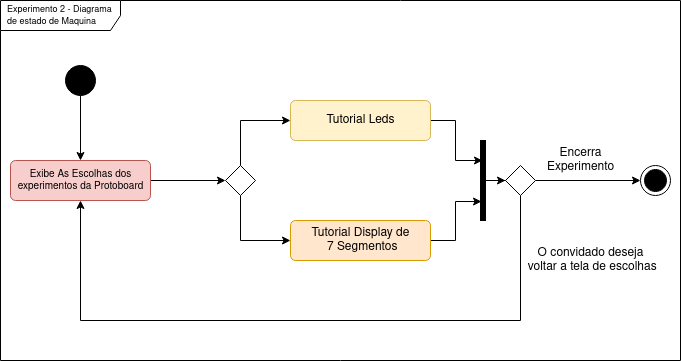

The diagram above was exported from draw.io. Its source (the exported page's mxGraphModel, read from the mxfile embedded in the PNG):
<mxGraphModel dx="1064" dy="483" grid="1" gridSize="10" guides="1" tooltips="1" connect="1" arrows="1" fold="1" page="1" pageScale="1" pageWidth="827" pageHeight="1169" math="0" shadow="0">
  <root>
    <mxCell id="0" />
    <mxCell id="1" parent="0" />
    <mxCell id="SbJ_VwdrtKt6tagPgLvN-1" value="&lt;font style=&quot;font-size: 9px;&quot;&gt;Experimento 2 - Diagrama de estado de Maquina&lt;/font&gt;" style="shape=umlFrame;whiteSpace=wrap;html=1;width=120;height=30;boundedLbl=1;verticalAlign=middle;align=left;spacingLeft=5;fontSize=10;" parent="1" vertex="1">
      <mxGeometry x="40" width="680" height="360" as="geometry" />
    </mxCell>
    <mxCell id="Q0aeLjcxdHIFWYGJGHpQ-4" style="edgeStyle=orthogonalEdgeStyle;rounded=0;orthogonalLoop=1;jettySize=auto;html=1;fontSize=9;" parent="1" source="Q0aeLjcxdHIFWYGJGHpQ-1" target="Q0aeLjcxdHIFWYGJGHpQ-3" edge="1">
      <mxGeometry relative="1" as="geometry" />
    </mxCell>
    <mxCell id="Q0aeLjcxdHIFWYGJGHpQ-1" value="" style="ellipse;fillColor=strokeColor;fontSize=9;" parent="1" vertex="1">
      <mxGeometry x="105" y="65" width="30" height="30" as="geometry" />
    </mxCell>
    <mxCell id="Q0aeLjcxdHIFWYGJGHpQ-19" style="edgeStyle=orthogonalEdgeStyle;rounded=0;orthogonalLoop=1;jettySize=auto;html=1;entryX=0.4;entryY=0.25;entryDx=0;entryDy=0;entryPerimeter=0;fontSize=9;" parent="1" source="Q0aeLjcxdHIFWYGJGHpQ-2" target="Q0aeLjcxdHIFWYGJGHpQ-17" edge="1">
      <mxGeometry relative="1" as="geometry" />
    </mxCell>
    <mxCell id="Q0aeLjcxdHIFWYGJGHpQ-2" value="&lt;font style=&quot;font-size: 12px;&quot;&gt;Tutorial Leds&lt;/font&gt;" style="html=1;align=center;verticalAlign=middle;rounded=1;absoluteArcSize=1;arcSize=10;dashed=0;fontSize=9;fillColor=#fff2cc;strokeColor=#d6b656;" parent="1" vertex="1">
      <mxGeometry x="330" y="100" width="140" height="40" as="geometry" />
    </mxCell>
    <mxCell id="Q0aeLjcxdHIFWYGJGHpQ-9" style="edgeStyle=orthogonalEdgeStyle;rounded=0;orthogonalLoop=1;jettySize=auto;html=1;fontSize=9;" parent="1" source="Q0aeLjcxdHIFWYGJGHpQ-3" target="Q0aeLjcxdHIFWYGJGHpQ-7" edge="1">
      <mxGeometry relative="1" as="geometry" />
    </mxCell>
    <mxCell id="Q0aeLjcxdHIFWYGJGHpQ-3" value="&lt;div style=&quot;font-size: 10px;&quot;&gt;&lt;font style=&quot;font-size: 10px;&quot;&gt;Exibe As Escolhas dos &lt;br&gt;&lt;/font&gt;&lt;/div&gt;&lt;div style=&quot;font-size: 10px;&quot;&gt;&lt;font style=&quot;font-size: 10px;&quot;&gt;experimentos da Protoboard&lt;/font&gt;&lt;/div&gt;" style="html=1;align=center;verticalAlign=middle;rounded=1;absoluteArcSize=1;arcSize=10;dashed=0;fontSize=9;fillColor=#f8cecc;strokeColor=#b85450;" parent="1" vertex="1">
      <mxGeometry x="50" y="160" width="140" height="40" as="geometry" />
    </mxCell>
    <mxCell id="Q0aeLjcxdHIFWYGJGHpQ-20" style="edgeStyle=orthogonalEdgeStyle;rounded=0;orthogonalLoop=1;jettySize=auto;html=1;entryX=0.2;entryY=0.763;entryDx=0;entryDy=0;entryPerimeter=0;fontSize=9;" parent="1" source="Q0aeLjcxdHIFWYGJGHpQ-6" target="Q0aeLjcxdHIFWYGJGHpQ-17" edge="1">
      <mxGeometry relative="1" as="geometry" />
    </mxCell>
    <mxCell id="Q0aeLjcxdHIFWYGJGHpQ-6" value="&lt;div style=&quot;font-size: 12px;&quot;&gt;&lt;font style=&quot;font-size: 12px;&quot;&gt;Tutorial Display de&lt;/font&gt;&lt;/div&gt;&lt;div style=&quot;font-size: 12px;&quot;&gt;&lt;font style=&quot;font-size: 12px;&quot;&gt;&amp;nbsp;7 Segmentos&lt;/font&gt;&lt;/div&gt;" style="html=1;align=center;verticalAlign=middle;rounded=1;absoluteArcSize=1;arcSize=10;dashed=0;fontSize=9;fillColor=#ffe6cc;strokeColor=#d79b00;" parent="1" vertex="1">
      <mxGeometry x="330" y="220" width="140" height="40" as="geometry" />
    </mxCell>
    <mxCell id="Q0aeLjcxdHIFWYGJGHpQ-10" style="edgeStyle=orthogonalEdgeStyle;rounded=0;orthogonalLoop=1;jettySize=auto;html=1;fontSize=9;" parent="1" source="Q0aeLjcxdHIFWYGJGHpQ-7" target="Q0aeLjcxdHIFWYGJGHpQ-2" edge="1">
      <mxGeometry relative="1" as="geometry">
        <Array as="points">
          <mxPoint x="280" y="120" />
        </Array>
      </mxGeometry>
    </mxCell>
    <mxCell id="Q0aeLjcxdHIFWYGJGHpQ-11" style="edgeStyle=orthogonalEdgeStyle;rounded=0;orthogonalLoop=1;jettySize=auto;html=1;fontSize=9;" parent="1" source="Q0aeLjcxdHIFWYGJGHpQ-7" target="Q0aeLjcxdHIFWYGJGHpQ-6" edge="1">
      <mxGeometry relative="1" as="geometry">
        <Array as="points">
          <mxPoint x="280" y="240" />
        </Array>
      </mxGeometry>
    </mxCell>
    <mxCell id="Q0aeLjcxdHIFWYGJGHpQ-7" value="" style="rhombus;fontSize=9;" parent="1" vertex="1">
      <mxGeometry x="265" y="165" width="30" height="30" as="geometry" />
    </mxCell>
    <mxCell id="Q0aeLjcxdHIFWYGJGHpQ-16" value="" style="edgeStyle=orthogonalEdgeStyle;rounded=0;orthogonalLoop=1;jettySize=auto;html=1;fontSize=9;" parent="1" source="Q0aeLjcxdHIFWYGJGHpQ-12" target="Q0aeLjcxdHIFWYGJGHpQ-23" edge="1">
      <mxGeometry x="0.0476" y="20" relative="1" as="geometry">
        <mxPoint x="680" y="180" as="targetPoint" />
        <mxPoint as="offset" />
      </mxGeometry>
    </mxCell>
    <mxCell id="Q0aeLjcxdHIFWYGJGHpQ-22" style="edgeStyle=orthogonalEdgeStyle;rounded=0;orthogonalLoop=1;jettySize=auto;html=1;fontSize=9;" parent="1" source="Q0aeLjcxdHIFWYGJGHpQ-12" target="Q0aeLjcxdHIFWYGJGHpQ-3" edge="1">
      <mxGeometry relative="1" as="geometry">
        <Array as="points">
          <mxPoint x="560" y="320" />
          <mxPoint x="120" y="320" />
        </Array>
      </mxGeometry>
    </mxCell>
    <mxCell id="Q0aeLjcxdHIFWYGJGHpQ-12" value="" style="rhombus;fontSize=9;" parent="1" vertex="1">
      <mxGeometry x="545" y="165" width="30" height="30" as="geometry" />
    </mxCell>
    <mxCell id="Q0aeLjcxdHIFWYGJGHpQ-21" style="edgeStyle=orthogonalEdgeStyle;rounded=0;orthogonalLoop=1;jettySize=auto;html=1;fontSize=9;" parent="1" source="Q0aeLjcxdHIFWYGJGHpQ-17" target="Q0aeLjcxdHIFWYGJGHpQ-12" edge="1">
      <mxGeometry relative="1" as="geometry" />
    </mxCell>
    <mxCell id="Q0aeLjcxdHIFWYGJGHpQ-17" value="" style="html=1;points=[];perimeter=orthogonalPerimeter;fillColor=strokeColor;fontSize=9;" parent="1" vertex="1">
      <mxGeometry x="520" y="140" width="5" height="80" as="geometry" />
    </mxCell>
    <mxCell id="Q0aeLjcxdHIFWYGJGHpQ-23" value="" style="ellipse;html=1;shape=endState;fillColor=strokeColor;fontSize=9;" parent="1" vertex="1">
      <mxGeometry x="680" y="165" width="30" height="30" as="geometry" />
    </mxCell>
    <mxCell id="Q0aeLjcxdHIFWYGJGHpQ-24" value="&lt;div&gt;&lt;font style=&quot;font-size: 12px;&quot;&gt;Encerra&lt;/font&gt;&lt;/div&gt;&lt;div style=&quot;font-size: 12px;&quot;&gt;Experimento&lt;br&gt;&lt;/div&gt;" style="text;html=1;align=center;verticalAlign=middle;resizable=0;points=[];autosize=1;strokeColor=none;fillColor=none;fontSize=9;" parent="1" vertex="1">
      <mxGeometry x="575" y="140" width="90" height="40" as="geometry" />
    </mxCell>
    <mxCell id="Q0aeLjcxdHIFWYGJGHpQ-25" value="&lt;div style=&quot;font-size: 12px;&quot;&gt;O convidado deseja&lt;/div&gt;&lt;div style=&quot;font-size: 12px;&quot;&gt;&amp;nbsp;voltar a tela de escolhas&lt;/div&gt;" style="text;html=1;align=center;verticalAlign=middle;resizable=0;points=[];autosize=1;strokeColor=none;fillColor=none;fontSize=12;" parent="1" vertex="1">
      <mxGeometry x="550" y="240" width="160" height="40" as="geometry" />
    </mxCell>
  </root>
</mxGraphModel>